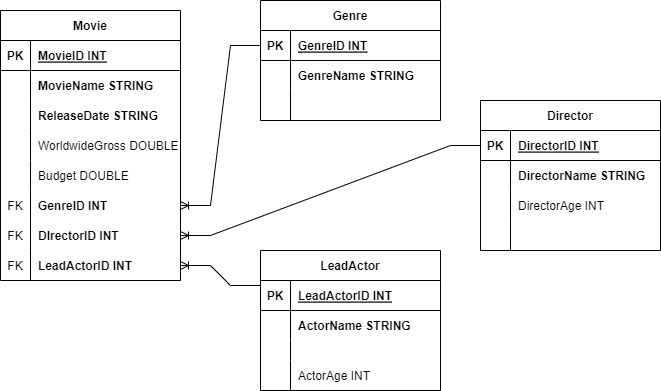

The diagram above was exported from draw.io. Its source (the exported page's mxGraphModel, read from the mxfile embedded in the PNG):
<mxGraphModel dx="870" dy="591" grid="1" gridSize="10" guides="1" tooltips="1" connect="1" arrows="1" fold="1" page="1" pageScale="1" pageWidth="850" pageHeight="1100" math="0" shadow="0">
  <root>
    <mxCell id="0" />
    <mxCell id="1" parent="0" />
    <mxCell id="kKCWHC5VNwSJmKAaSJvC-14" value="Movie" style="shape=table;startSize=30;container=1;collapsible=1;childLayout=tableLayout;fixedRows=1;rowLines=0;fontStyle=1;align=center;resizeLast=1;" parent="1" vertex="1">
      <mxGeometry x="140" y="40" width="180" height="270" as="geometry" />
    </mxCell>
    <mxCell id="kKCWHC5VNwSJmKAaSJvC-15" value="" style="shape=tableRow;horizontal=0;startSize=0;swimlaneHead=0;swimlaneBody=0;fillColor=none;collapsible=0;dropTarget=0;points=[[0,0.5],[1,0.5]];portConstraint=eastwest;top=0;left=0;right=0;bottom=1;" parent="kKCWHC5VNwSJmKAaSJvC-14" vertex="1">
      <mxGeometry y="30" width="180" height="30" as="geometry" />
    </mxCell>
    <mxCell id="kKCWHC5VNwSJmKAaSJvC-16" value="PK" style="shape=partialRectangle;connectable=0;fillColor=none;top=0;left=0;bottom=0;right=0;fontStyle=1;overflow=hidden;" parent="kKCWHC5VNwSJmKAaSJvC-15" vertex="1">
      <mxGeometry width="30" height="30" as="geometry">
        <mxRectangle width="30" height="30" as="alternateBounds" />
      </mxGeometry>
    </mxCell>
    <mxCell id="kKCWHC5VNwSJmKAaSJvC-17" value="MovieID INT" style="shape=partialRectangle;connectable=0;fillColor=none;top=0;left=0;bottom=0;right=0;align=left;spacingLeft=6;fontStyle=5;overflow=hidden;" parent="kKCWHC5VNwSJmKAaSJvC-15" vertex="1">
      <mxGeometry x="30" width="150" height="30" as="geometry">
        <mxRectangle width="150" height="30" as="alternateBounds" />
      </mxGeometry>
    </mxCell>
    <mxCell id="kKCWHC5VNwSJmKAaSJvC-18" value="" style="shape=tableRow;horizontal=0;startSize=0;swimlaneHead=0;swimlaneBody=0;fillColor=none;collapsible=0;dropTarget=0;points=[[0,0.5],[1,0.5]];portConstraint=eastwest;top=0;left=0;right=0;bottom=0;" parent="kKCWHC5VNwSJmKAaSJvC-14" vertex="1">
      <mxGeometry y="60" width="180" height="30" as="geometry" />
    </mxCell>
    <mxCell id="kKCWHC5VNwSJmKAaSJvC-19" value="" style="shape=partialRectangle;connectable=0;fillColor=none;top=0;left=0;bottom=0;right=0;editable=1;overflow=hidden;" parent="kKCWHC5VNwSJmKAaSJvC-18" vertex="1">
      <mxGeometry width="30" height="30" as="geometry">
        <mxRectangle width="30" height="30" as="alternateBounds" />
      </mxGeometry>
    </mxCell>
    <mxCell id="kKCWHC5VNwSJmKAaSJvC-20" value="MovieName STRING" style="shape=partialRectangle;connectable=0;fillColor=none;top=0;left=0;bottom=0;right=0;align=left;spacingLeft=6;overflow=hidden;fontStyle=1" parent="kKCWHC5VNwSJmKAaSJvC-18" vertex="1">
      <mxGeometry x="30" width="150" height="30" as="geometry">
        <mxRectangle width="150" height="30" as="alternateBounds" />
      </mxGeometry>
    </mxCell>
    <mxCell id="kKCWHC5VNwSJmKAaSJvC-21" value="" style="shape=tableRow;horizontal=0;startSize=0;swimlaneHead=0;swimlaneBody=0;fillColor=none;collapsible=0;dropTarget=0;points=[[0,0.5],[1,0.5]];portConstraint=eastwest;top=0;left=0;right=0;bottom=0;" parent="kKCWHC5VNwSJmKAaSJvC-14" vertex="1">
      <mxGeometry y="90" width="180" height="30" as="geometry" />
    </mxCell>
    <mxCell id="kKCWHC5VNwSJmKAaSJvC-22" value="" style="shape=partialRectangle;connectable=0;fillColor=none;top=0;left=0;bottom=0;right=0;editable=1;overflow=hidden;" parent="kKCWHC5VNwSJmKAaSJvC-21" vertex="1">
      <mxGeometry width="30" height="30" as="geometry">
        <mxRectangle width="30" height="30" as="alternateBounds" />
      </mxGeometry>
    </mxCell>
    <mxCell id="kKCWHC5VNwSJmKAaSJvC-23" value="ReleaseDate STRING" style="shape=partialRectangle;connectable=0;fillColor=none;top=0;left=0;bottom=0;right=0;align=left;spacingLeft=6;overflow=hidden;fontStyle=1" parent="kKCWHC5VNwSJmKAaSJvC-21" vertex="1">
      <mxGeometry x="30" width="150" height="30" as="geometry">
        <mxRectangle width="150" height="30" as="alternateBounds" />
      </mxGeometry>
    </mxCell>
    <mxCell id="kKCWHC5VNwSJmKAaSJvC-24" value="" style="shape=tableRow;horizontal=0;startSize=0;swimlaneHead=0;swimlaneBody=0;fillColor=none;collapsible=0;dropTarget=0;points=[[0,0.5],[1,0.5]];portConstraint=eastwest;top=0;left=0;right=0;bottom=0;" parent="kKCWHC5VNwSJmKAaSJvC-14" vertex="1">
      <mxGeometry y="120" width="180" height="30" as="geometry" />
    </mxCell>
    <mxCell id="kKCWHC5VNwSJmKAaSJvC-25" value="" style="shape=partialRectangle;connectable=0;fillColor=none;top=0;left=0;bottom=0;right=0;editable=1;overflow=hidden;" parent="kKCWHC5VNwSJmKAaSJvC-24" vertex="1">
      <mxGeometry width="30" height="30" as="geometry">
        <mxRectangle width="30" height="30" as="alternateBounds" />
      </mxGeometry>
    </mxCell>
    <mxCell id="kKCWHC5VNwSJmKAaSJvC-26" value="WorldwideGross DOUBLE" style="shape=partialRectangle;connectable=0;fillColor=none;top=0;left=0;bottom=0;right=0;align=left;spacingLeft=6;overflow=hidden;" parent="kKCWHC5VNwSJmKAaSJvC-24" vertex="1">
      <mxGeometry x="30" width="150" height="30" as="geometry">
        <mxRectangle width="150" height="30" as="alternateBounds" />
      </mxGeometry>
    </mxCell>
    <mxCell id="kKCWHC5VNwSJmKAaSJvC-28" value="" style="shape=tableRow;horizontal=0;startSize=0;swimlaneHead=0;swimlaneBody=0;fillColor=none;collapsible=0;dropTarget=0;points=[[0,0.5],[1,0.5]];portConstraint=eastwest;top=0;left=0;right=0;bottom=0;" parent="kKCWHC5VNwSJmKAaSJvC-14" vertex="1">
      <mxGeometry y="150" width="180" height="30" as="geometry" />
    </mxCell>
    <mxCell id="kKCWHC5VNwSJmKAaSJvC-29" value="" style="shape=partialRectangle;connectable=0;fillColor=none;top=0;left=0;bottom=0;right=0;editable=1;overflow=hidden;" parent="kKCWHC5VNwSJmKAaSJvC-28" vertex="1">
      <mxGeometry width="30" height="30" as="geometry">
        <mxRectangle width="30" height="30" as="alternateBounds" />
      </mxGeometry>
    </mxCell>
    <mxCell id="kKCWHC5VNwSJmKAaSJvC-30" value="Budget DOUBLE" style="shape=partialRectangle;connectable=0;fillColor=none;top=0;left=0;bottom=0;right=0;align=left;spacingLeft=6;overflow=hidden;" parent="kKCWHC5VNwSJmKAaSJvC-28" vertex="1">
      <mxGeometry x="30" width="150" height="30" as="geometry">
        <mxRectangle width="150" height="30" as="alternateBounds" />
      </mxGeometry>
    </mxCell>
    <mxCell id="kKCWHC5VNwSJmKAaSJvC-32" value="" style="shape=tableRow;horizontal=0;startSize=0;swimlaneHead=0;swimlaneBody=0;fillColor=none;collapsible=0;dropTarget=0;points=[[0,0.5],[1,0.5]];portConstraint=eastwest;top=0;left=0;right=0;bottom=0;" parent="kKCWHC5VNwSJmKAaSJvC-14" vertex="1">
      <mxGeometry y="180" width="180" height="30" as="geometry" />
    </mxCell>
    <mxCell id="kKCWHC5VNwSJmKAaSJvC-33" value="FK" style="shape=partialRectangle;connectable=0;fillColor=none;top=0;left=0;bottom=0;right=0;editable=1;overflow=hidden;" parent="kKCWHC5VNwSJmKAaSJvC-32" vertex="1">
      <mxGeometry width="30" height="30" as="geometry">
        <mxRectangle width="30" height="30" as="alternateBounds" />
      </mxGeometry>
    </mxCell>
    <mxCell id="kKCWHC5VNwSJmKAaSJvC-34" value="GenreID INT" style="shape=partialRectangle;connectable=0;fillColor=none;top=0;left=0;bottom=0;right=0;align=left;spacingLeft=6;overflow=hidden;fontStyle=1" parent="kKCWHC5VNwSJmKAaSJvC-32" vertex="1">
      <mxGeometry x="30" width="150" height="30" as="geometry">
        <mxRectangle width="150" height="30" as="alternateBounds" />
      </mxGeometry>
    </mxCell>
    <mxCell id="kKCWHC5VNwSJmKAaSJvC-40" value="" style="shape=tableRow;horizontal=0;startSize=0;swimlaneHead=0;swimlaneBody=0;fillColor=none;collapsible=0;dropTarget=0;points=[[0,0.5],[1,0.5]];portConstraint=eastwest;top=0;left=0;right=0;bottom=0;" parent="kKCWHC5VNwSJmKAaSJvC-14" vertex="1">
      <mxGeometry y="210" width="180" height="30" as="geometry" />
    </mxCell>
    <mxCell id="kKCWHC5VNwSJmKAaSJvC-41" value="FK" style="shape=partialRectangle;connectable=0;fillColor=none;top=0;left=0;bottom=0;right=0;editable=1;overflow=hidden;" parent="kKCWHC5VNwSJmKAaSJvC-40" vertex="1">
      <mxGeometry width="30" height="30" as="geometry">
        <mxRectangle width="30" height="30" as="alternateBounds" />
      </mxGeometry>
    </mxCell>
    <mxCell id="kKCWHC5VNwSJmKAaSJvC-42" value="DIrectorID INT" style="shape=partialRectangle;connectable=0;fillColor=none;top=0;left=0;bottom=0;right=0;align=left;spacingLeft=6;overflow=hidden;fontStyle=1" parent="kKCWHC5VNwSJmKAaSJvC-40" vertex="1">
      <mxGeometry x="30" width="150" height="30" as="geometry">
        <mxRectangle width="150" height="30" as="alternateBounds" />
      </mxGeometry>
    </mxCell>
    <mxCell id="kKCWHC5VNwSJmKAaSJvC-44" value="" style="shape=tableRow;horizontal=0;startSize=0;swimlaneHead=0;swimlaneBody=0;fillColor=none;collapsible=0;dropTarget=0;points=[[0,0.5],[1,0.5]];portConstraint=eastwest;top=0;left=0;right=0;bottom=0;" parent="kKCWHC5VNwSJmKAaSJvC-14" vertex="1">
      <mxGeometry y="240" width="180" height="30" as="geometry" />
    </mxCell>
    <mxCell id="kKCWHC5VNwSJmKAaSJvC-45" value="FK" style="shape=partialRectangle;connectable=0;fillColor=none;top=0;left=0;bottom=0;right=0;editable=1;overflow=hidden;" parent="kKCWHC5VNwSJmKAaSJvC-44" vertex="1">
      <mxGeometry width="30" height="30" as="geometry">
        <mxRectangle width="30" height="30" as="alternateBounds" />
      </mxGeometry>
    </mxCell>
    <mxCell id="kKCWHC5VNwSJmKAaSJvC-46" value="LeadActorID INT" style="shape=partialRectangle;connectable=0;fillColor=none;top=0;left=0;bottom=0;right=0;align=left;spacingLeft=6;overflow=hidden;fontStyle=1" parent="kKCWHC5VNwSJmKAaSJvC-44" vertex="1">
      <mxGeometry x="30" width="150" height="30" as="geometry">
        <mxRectangle width="150" height="30" as="alternateBounds" />
      </mxGeometry>
    </mxCell>
    <mxCell id="kKCWHC5VNwSJmKAaSJvC-47" value="Genre" style="shape=table;startSize=30;container=1;collapsible=1;childLayout=tableLayout;fixedRows=1;rowLines=0;fontStyle=1;align=center;resizeLast=1;" parent="1" vertex="1">
      <mxGeometry x="400" y="30" width="180" height="120" as="geometry" />
    </mxCell>
    <mxCell id="kKCWHC5VNwSJmKAaSJvC-48" value="" style="shape=tableRow;horizontal=0;startSize=0;swimlaneHead=0;swimlaneBody=0;fillColor=none;collapsible=0;dropTarget=0;points=[[0,0.5],[1,0.5]];portConstraint=eastwest;top=0;left=0;right=0;bottom=1;" parent="kKCWHC5VNwSJmKAaSJvC-47" vertex="1">
      <mxGeometry y="30" width="180" height="30" as="geometry" />
    </mxCell>
    <mxCell id="kKCWHC5VNwSJmKAaSJvC-49" value="PK" style="shape=partialRectangle;connectable=0;fillColor=none;top=0;left=0;bottom=0;right=0;fontStyle=1;overflow=hidden;" parent="kKCWHC5VNwSJmKAaSJvC-48" vertex="1">
      <mxGeometry width="30" height="30" as="geometry">
        <mxRectangle width="30" height="30" as="alternateBounds" />
      </mxGeometry>
    </mxCell>
    <mxCell id="kKCWHC5VNwSJmKAaSJvC-50" value="GenreID INT" style="shape=partialRectangle;connectable=0;fillColor=none;top=0;left=0;bottom=0;right=0;align=left;spacingLeft=6;fontStyle=5;overflow=hidden;" parent="kKCWHC5VNwSJmKAaSJvC-48" vertex="1">
      <mxGeometry x="30" width="150" height="30" as="geometry">
        <mxRectangle width="150" height="30" as="alternateBounds" />
      </mxGeometry>
    </mxCell>
    <mxCell id="kKCWHC5VNwSJmKAaSJvC-51" value="" style="shape=tableRow;horizontal=0;startSize=0;swimlaneHead=0;swimlaneBody=0;fillColor=none;collapsible=0;dropTarget=0;points=[[0,0.5],[1,0.5]];portConstraint=eastwest;top=0;left=0;right=0;bottom=0;" parent="kKCWHC5VNwSJmKAaSJvC-47" vertex="1">
      <mxGeometry y="60" width="180" height="30" as="geometry" />
    </mxCell>
    <mxCell id="kKCWHC5VNwSJmKAaSJvC-52" value="" style="shape=partialRectangle;connectable=0;fillColor=none;top=0;left=0;bottom=0;right=0;editable=1;overflow=hidden;" parent="kKCWHC5VNwSJmKAaSJvC-51" vertex="1">
      <mxGeometry width="30" height="30" as="geometry">
        <mxRectangle width="30" height="30" as="alternateBounds" />
      </mxGeometry>
    </mxCell>
    <mxCell id="kKCWHC5VNwSJmKAaSJvC-53" value="GenreName STRING" style="shape=partialRectangle;connectable=0;fillColor=none;top=0;left=0;bottom=0;right=0;align=left;spacingLeft=6;overflow=hidden;fontStyle=1" parent="kKCWHC5VNwSJmKAaSJvC-51" vertex="1">
      <mxGeometry x="30" width="150" height="30" as="geometry">
        <mxRectangle width="150" height="30" as="alternateBounds" />
      </mxGeometry>
    </mxCell>
    <mxCell id="kKCWHC5VNwSJmKAaSJvC-57" value="" style="shape=tableRow;horizontal=0;startSize=0;swimlaneHead=0;swimlaneBody=0;fillColor=none;collapsible=0;dropTarget=0;points=[[0,0.5],[1,0.5]];portConstraint=eastwest;top=0;left=0;right=0;bottom=0;" parent="kKCWHC5VNwSJmKAaSJvC-47" vertex="1">
      <mxGeometry y="90" width="180" height="30" as="geometry" />
    </mxCell>
    <mxCell id="kKCWHC5VNwSJmKAaSJvC-58" value="" style="shape=partialRectangle;connectable=0;fillColor=none;top=0;left=0;bottom=0;right=0;editable=1;overflow=hidden;" parent="kKCWHC5VNwSJmKAaSJvC-57" vertex="1">
      <mxGeometry width="30" height="30" as="geometry">
        <mxRectangle width="30" height="30" as="alternateBounds" />
      </mxGeometry>
    </mxCell>
    <mxCell id="kKCWHC5VNwSJmKAaSJvC-59" value="" style="shape=partialRectangle;connectable=0;fillColor=none;top=0;left=0;bottom=0;right=0;align=left;spacingLeft=6;overflow=hidden;" parent="kKCWHC5VNwSJmKAaSJvC-57" vertex="1">
      <mxGeometry x="30" width="150" height="30" as="geometry">
        <mxRectangle width="150" height="30" as="alternateBounds" />
      </mxGeometry>
    </mxCell>
    <mxCell id="kKCWHC5VNwSJmKAaSJvC-60" value="Director" style="shape=table;startSize=30;container=1;collapsible=1;childLayout=tableLayout;fixedRows=1;rowLines=0;fontStyle=1;align=center;resizeLast=1;" parent="1" vertex="1">
      <mxGeometry x="620" y="130" width="180" height="150" as="geometry" />
    </mxCell>
    <mxCell id="kKCWHC5VNwSJmKAaSJvC-61" value="" style="shape=tableRow;horizontal=0;startSize=0;swimlaneHead=0;swimlaneBody=0;fillColor=none;collapsible=0;dropTarget=0;points=[[0,0.5],[1,0.5]];portConstraint=eastwest;top=0;left=0;right=0;bottom=1;" parent="kKCWHC5VNwSJmKAaSJvC-60" vertex="1">
      <mxGeometry y="30" width="180" height="30" as="geometry" />
    </mxCell>
    <mxCell id="kKCWHC5VNwSJmKAaSJvC-62" value="PK" style="shape=partialRectangle;connectable=0;fillColor=none;top=0;left=0;bottom=0;right=0;fontStyle=1;overflow=hidden;" parent="kKCWHC5VNwSJmKAaSJvC-61" vertex="1">
      <mxGeometry width="30" height="30" as="geometry">
        <mxRectangle width="30" height="30" as="alternateBounds" />
      </mxGeometry>
    </mxCell>
    <mxCell id="kKCWHC5VNwSJmKAaSJvC-63" value="DirectorID INT" style="shape=partialRectangle;connectable=0;fillColor=none;top=0;left=0;bottom=0;right=0;align=left;spacingLeft=6;fontStyle=5;overflow=hidden;" parent="kKCWHC5VNwSJmKAaSJvC-61" vertex="1">
      <mxGeometry x="30" width="150" height="30" as="geometry">
        <mxRectangle width="150" height="30" as="alternateBounds" />
      </mxGeometry>
    </mxCell>
    <mxCell id="kKCWHC5VNwSJmKAaSJvC-64" value="" style="shape=tableRow;horizontal=0;startSize=0;swimlaneHead=0;swimlaneBody=0;fillColor=none;collapsible=0;dropTarget=0;points=[[0,0.5],[1,0.5]];portConstraint=eastwest;top=0;left=0;right=0;bottom=0;" parent="kKCWHC5VNwSJmKAaSJvC-60" vertex="1">
      <mxGeometry y="60" width="180" height="30" as="geometry" />
    </mxCell>
    <mxCell id="kKCWHC5VNwSJmKAaSJvC-65" value="" style="shape=partialRectangle;connectable=0;fillColor=none;top=0;left=0;bottom=0;right=0;editable=1;overflow=hidden;" parent="kKCWHC5VNwSJmKAaSJvC-64" vertex="1">
      <mxGeometry width="30" height="30" as="geometry">
        <mxRectangle width="30" height="30" as="alternateBounds" />
      </mxGeometry>
    </mxCell>
    <mxCell id="kKCWHC5VNwSJmKAaSJvC-66" value="DirectorName STRING" style="shape=partialRectangle;connectable=0;fillColor=none;top=0;left=0;bottom=0;right=0;align=left;spacingLeft=6;overflow=hidden;fontStyle=1" parent="kKCWHC5VNwSJmKAaSJvC-64" vertex="1">
      <mxGeometry x="30" width="150" height="30" as="geometry">
        <mxRectangle width="150" height="30" as="alternateBounds" />
      </mxGeometry>
    </mxCell>
    <mxCell id="kKCWHC5VNwSJmKAaSJvC-67" value="" style="shape=tableRow;horizontal=0;startSize=0;swimlaneHead=0;swimlaneBody=0;fillColor=none;collapsible=0;dropTarget=0;points=[[0,0.5],[1,0.5]];portConstraint=eastwest;top=0;left=0;right=0;bottom=0;" parent="kKCWHC5VNwSJmKAaSJvC-60" vertex="1">
      <mxGeometry y="90" width="180" height="30" as="geometry" />
    </mxCell>
    <mxCell id="kKCWHC5VNwSJmKAaSJvC-68" value="" style="shape=partialRectangle;connectable=0;fillColor=none;top=0;left=0;bottom=0;right=0;editable=1;overflow=hidden;" parent="kKCWHC5VNwSJmKAaSJvC-67" vertex="1">
      <mxGeometry width="30" height="30" as="geometry">
        <mxRectangle width="30" height="30" as="alternateBounds" />
      </mxGeometry>
    </mxCell>
    <mxCell id="kKCWHC5VNwSJmKAaSJvC-69" value="DirectorAge INT" style="shape=partialRectangle;connectable=0;fillColor=none;top=0;left=0;bottom=0;right=0;align=left;spacingLeft=6;overflow=hidden;" parent="kKCWHC5VNwSJmKAaSJvC-67" vertex="1">
      <mxGeometry x="30" width="150" height="30" as="geometry">
        <mxRectangle width="150" height="30" as="alternateBounds" />
      </mxGeometry>
    </mxCell>
    <mxCell id="kKCWHC5VNwSJmKAaSJvC-70" value="" style="shape=tableRow;horizontal=0;startSize=0;swimlaneHead=0;swimlaneBody=0;fillColor=none;collapsible=0;dropTarget=0;points=[[0,0.5],[1,0.5]];portConstraint=eastwest;top=0;left=0;right=0;bottom=0;" parent="kKCWHC5VNwSJmKAaSJvC-60" vertex="1">
      <mxGeometry y="120" width="180" height="30" as="geometry" />
    </mxCell>
    <mxCell id="kKCWHC5VNwSJmKAaSJvC-71" value="" style="shape=partialRectangle;connectable=0;fillColor=none;top=0;left=0;bottom=0;right=0;editable=1;overflow=hidden;" parent="kKCWHC5VNwSJmKAaSJvC-70" vertex="1">
      <mxGeometry width="30" height="30" as="geometry">
        <mxRectangle width="30" height="30" as="alternateBounds" />
      </mxGeometry>
    </mxCell>
    <mxCell id="kKCWHC5VNwSJmKAaSJvC-72" value="" style="shape=partialRectangle;connectable=0;fillColor=none;top=0;left=0;bottom=0;right=0;align=left;spacingLeft=6;overflow=hidden;" parent="kKCWHC5VNwSJmKAaSJvC-70" vertex="1">
      <mxGeometry x="30" width="150" height="30" as="geometry">
        <mxRectangle width="150" height="30" as="alternateBounds" />
      </mxGeometry>
    </mxCell>
    <mxCell id="kKCWHC5VNwSJmKAaSJvC-73" value="LeadActor" style="shape=table;startSize=30;container=1;collapsible=1;childLayout=tableLayout;fixedRows=1;rowLines=0;fontStyle=1;align=center;resizeLast=1;" parent="1" vertex="1">
      <mxGeometry x="400" y="280" width="180" height="140" as="geometry" />
    </mxCell>
    <mxCell id="kKCWHC5VNwSJmKAaSJvC-74" value="" style="shape=tableRow;horizontal=0;startSize=0;swimlaneHead=0;swimlaneBody=0;fillColor=none;collapsible=0;dropTarget=0;points=[[0,0.5],[1,0.5]];portConstraint=eastwest;top=0;left=0;right=0;bottom=1;" parent="kKCWHC5VNwSJmKAaSJvC-73" vertex="1">
      <mxGeometry y="30" width="180" height="30" as="geometry" />
    </mxCell>
    <mxCell id="kKCWHC5VNwSJmKAaSJvC-75" value="PK" style="shape=partialRectangle;connectable=0;fillColor=none;top=0;left=0;bottom=0;right=0;fontStyle=1;overflow=hidden;" parent="kKCWHC5VNwSJmKAaSJvC-74" vertex="1">
      <mxGeometry width="30" height="30" as="geometry">
        <mxRectangle width="30" height="30" as="alternateBounds" />
      </mxGeometry>
    </mxCell>
    <mxCell id="kKCWHC5VNwSJmKAaSJvC-76" value="LeadActorID INT" style="shape=partialRectangle;connectable=0;fillColor=none;top=0;left=0;bottom=0;right=0;align=left;spacingLeft=6;fontStyle=5;overflow=hidden;" parent="kKCWHC5VNwSJmKAaSJvC-74" vertex="1">
      <mxGeometry x="30" width="150" height="30" as="geometry">
        <mxRectangle width="150" height="30" as="alternateBounds" />
      </mxGeometry>
    </mxCell>
    <mxCell id="kKCWHC5VNwSJmKAaSJvC-77" value="" style="shape=tableRow;horizontal=0;startSize=0;swimlaneHead=0;swimlaneBody=0;fillColor=none;collapsible=0;dropTarget=0;points=[[0,0.5],[1,0.5]];portConstraint=eastwest;top=0;left=0;right=0;bottom=0;" parent="kKCWHC5VNwSJmKAaSJvC-73" vertex="1">
      <mxGeometry y="60" width="180" height="30" as="geometry" />
    </mxCell>
    <mxCell id="kKCWHC5VNwSJmKAaSJvC-78" value="" style="shape=partialRectangle;connectable=0;fillColor=none;top=0;left=0;bottom=0;right=0;editable=1;overflow=hidden;" parent="kKCWHC5VNwSJmKAaSJvC-77" vertex="1">
      <mxGeometry width="30" height="30" as="geometry">
        <mxRectangle width="30" height="30" as="alternateBounds" />
      </mxGeometry>
    </mxCell>
    <mxCell id="kKCWHC5VNwSJmKAaSJvC-79" value="ActorName STRING" style="shape=partialRectangle;connectable=0;fillColor=none;top=0;left=0;bottom=0;right=0;align=left;spacingLeft=6;overflow=hidden;fontStyle=1" parent="kKCWHC5VNwSJmKAaSJvC-77" vertex="1">
      <mxGeometry x="30" width="150" height="30" as="geometry">
        <mxRectangle width="150" height="30" as="alternateBounds" />
      </mxGeometry>
    </mxCell>
    <mxCell id="kKCWHC5VNwSJmKAaSJvC-80" value="" style="shape=tableRow;horizontal=0;startSize=0;swimlaneHead=0;swimlaneBody=0;fillColor=none;collapsible=0;dropTarget=0;points=[[0,0.5],[1,0.5]];portConstraint=eastwest;top=0;left=0;right=0;bottom=0;" parent="kKCWHC5VNwSJmKAaSJvC-73" vertex="1">
      <mxGeometry y="90" width="180" height="20" as="geometry" />
    </mxCell>
    <mxCell id="kKCWHC5VNwSJmKAaSJvC-81" value="" style="shape=partialRectangle;connectable=0;fillColor=none;top=0;left=0;bottom=0;right=0;editable=1;overflow=hidden;" parent="kKCWHC5VNwSJmKAaSJvC-80" vertex="1">
      <mxGeometry width="30" height="20" as="geometry">
        <mxRectangle width="30" height="20" as="alternateBounds" />
      </mxGeometry>
    </mxCell>
    <mxCell id="kKCWHC5VNwSJmKAaSJvC-82" value="" style="shape=partialRectangle;connectable=0;fillColor=none;top=0;left=0;bottom=0;right=0;align=left;spacingLeft=6;overflow=hidden;" parent="kKCWHC5VNwSJmKAaSJvC-80" vertex="1">
      <mxGeometry x="30" width="150" height="20" as="geometry">
        <mxRectangle width="150" height="20" as="alternateBounds" />
      </mxGeometry>
    </mxCell>
    <mxCell id="kKCWHC5VNwSJmKAaSJvC-83" value="" style="shape=tableRow;horizontal=0;startSize=0;swimlaneHead=0;swimlaneBody=0;fillColor=none;collapsible=0;dropTarget=0;points=[[0,0.5],[1,0.5]];portConstraint=eastwest;top=0;left=0;right=0;bottom=0;" parent="kKCWHC5VNwSJmKAaSJvC-73" vertex="1">
      <mxGeometry y="110" width="180" height="30" as="geometry" />
    </mxCell>
    <mxCell id="kKCWHC5VNwSJmKAaSJvC-84" value="" style="shape=partialRectangle;connectable=0;fillColor=none;top=0;left=0;bottom=0;right=0;editable=1;overflow=hidden;" parent="kKCWHC5VNwSJmKAaSJvC-83" vertex="1">
      <mxGeometry width="30" height="30" as="geometry">
        <mxRectangle width="30" height="30" as="alternateBounds" />
      </mxGeometry>
    </mxCell>
    <mxCell id="kKCWHC5VNwSJmKAaSJvC-85" value="ActorAge INT" style="shape=partialRectangle;connectable=0;fillColor=none;top=0;left=0;bottom=0;right=0;align=left;spacingLeft=6;overflow=hidden;" parent="kKCWHC5VNwSJmKAaSJvC-83" vertex="1">
      <mxGeometry x="30" width="150" height="30" as="geometry">
        <mxRectangle width="150" height="30" as="alternateBounds" />
      </mxGeometry>
    </mxCell>
    <mxCell id="NOBuFqlQpKRr6dTBnHJr-1" value="" style="edgeStyle=entityRelationEdgeStyle;fontSize=12;html=1;endArrow=ERoneToMany;rounded=0;exitX=0;exitY=0.5;exitDx=0;exitDy=0;entryX=1;entryY=0.5;entryDx=0;entryDy=0;" edge="1" parent="1" source="kKCWHC5VNwSJmKAaSJvC-48" target="kKCWHC5VNwSJmKAaSJvC-32">
      <mxGeometry width="100" height="100" relative="1" as="geometry">
        <mxPoint x="370" y="270" as="sourcePoint" />
        <mxPoint x="470" y="170" as="targetPoint" />
      </mxGeometry>
    </mxCell>
    <mxCell id="NOBuFqlQpKRr6dTBnHJr-2" value="" style="edgeStyle=entityRelationEdgeStyle;fontSize=12;html=1;endArrow=ERoneToMany;rounded=0;entryX=1;entryY=0.5;entryDx=0;entryDy=0;exitX=0;exitY=0.5;exitDx=0;exitDy=0;" edge="1" parent="1" source="kKCWHC5VNwSJmKAaSJvC-61" target="kKCWHC5VNwSJmKAaSJvC-40">
      <mxGeometry width="100" height="100" relative="1" as="geometry">
        <mxPoint x="370" y="360" as="sourcePoint" />
        <mxPoint x="470" y="260" as="targetPoint" />
      </mxGeometry>
    </mxCell>
    <mxCell id="NOBuFqlQpKRr6dTBnHJr-3" value="" style="edgeStyle=entityRelationEdgeStyle;fontSize=12;html=1;endArrow=ERoneToMany;rounded=0;entryX=1;entryY=0.5;entryDx=0;entryDy=0;exitX=0;exitY=0.25;exitDx=0;exitDy=0;" edge="1" parent="1" source="kKCWHC5VNwSJmKAaSJvC-73" target="kKCWHC5VNwSJmKAaSJvC-44">
      <mxGeometry width="100" height="100" relative="1" as="geometry">
        <mxPoint x="400" y="330" as="sourcePoint" />
        <mxPoint x="470" y="260" as="targetPoint" />
      </mxGeometry>
    </mxCell>
  </root>
</mxGraphModel>